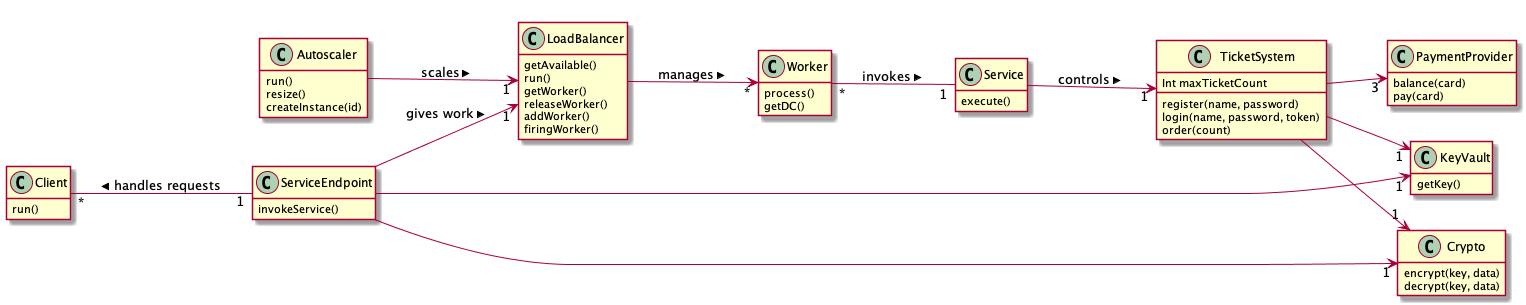

The diagram above was rendered by PlantUML. Its source (embedded in the PNG):
@startuml "Class diagram"

left to right direction

together {
    class TicketSystem {
        Int maxTicketCount
        register(name, password)
        login(name, password, token)
        order(count)
    }

    class KeyVault {
        getKey()
    }

    class Crypto {
        encrypt(key, data)
        decrypt(key, data)
    }

    class PaymentProvider {
        balance(card)
        pay(card)
    }
}

class Service {
    execute()
}

class Worker {
    process()
    getDC()
}
class Client {
    run()
}

class ServiceEndpoint {
    invokeService()
}


class LoadBalancer {
    getAvailable()
    run()
    getWorker()
    releaseWorker()
    addWorker()
    firingWorker()
}

class Autoscaler {
    run()
    resize()
    createInstance(id)
}

Service --> "1" TicketSystem: controls >
TicketSystem --> "3" PaymentProvider
ServiceEndpoint --> "1" KeyVault
ServiceEndpoint --> "1" Crypto
Worker "*" -- "1" Service : invokes >
Autoscaler --> "1" LoadBalancer : scales >
TicketSystem --> "1" KeyVault
TicketSystem --> "1" Crypto
LoadBalancer --> "*" Worker : manages >
ServiceEndpoint --> "1" LoadBalancer: gives work >
Client "*" -- "1" ServiceEndpoint: < handles requests

hide empty members
@enduml